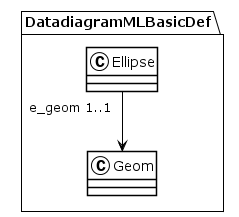

The diagram above was rendered by PlantUML. Its source (embedded in the PNG):
@startuml
!theme plain
package DatadiagramMLBasicDef {
class Ellipse {
}
Ellipse "e_geom 1..1" --> Geom
class Geom {
}
}
@enduml